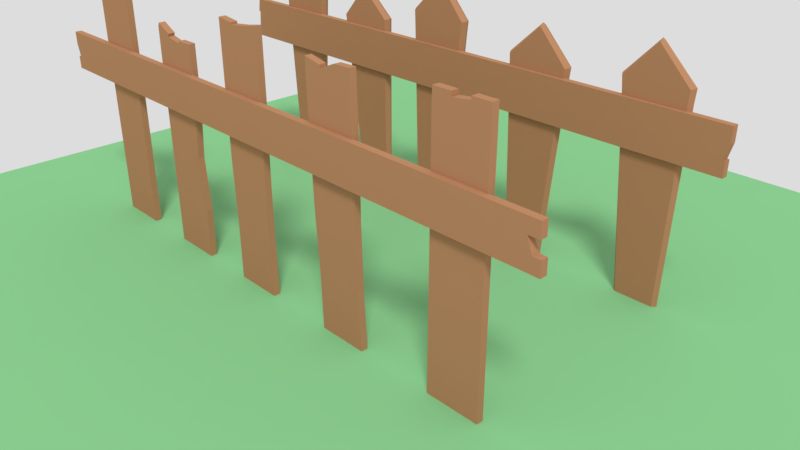 # Source: fences_model.blend  (saved by Blender 2.79.6; exported with 4.5.12 LTS)
import bpy
from mathutils import Matrix  # noqa: F401  (used for matrix-valued properties, if any)

bpy.ops.wm.read_factory_settings(use_empty=True)
scene = bpy.context.scene
scene.name = 'Scene'

# ---- collections
col_collection_1 = bpy.data.collections.new('Collection 1'); scene.collection.children.link(col_collection_1)

# ---- materials (node trees are filled in below, after node groups)
mat_material = bpy.data.materials.new('Material')
mat_material.alpha_threshold = 0.0
mat_material.roughness = 0.5
mat_material.line_color = (0.0, 0.0, 0.0, 1.0)
mat_material_001 = bpy.data.materials.new('Material.001')
mat_material_001.alpha_threshold = 0.0
mat_material_001.roughness = 0.5

# ---- material node trees
mat_material.use_nodes = True; mat_material.node_tree.nodes.clear()
_N = mat_material.node_tree.nodes; _L = mat_material.node_tree.links
n0 = _N.new('ShaderNodeOutputMaterial'); n0.name = 'Material Output'; n0.location = (300, 300)
n1 = _N.new('ShaderNodeBsdfDiffuse'); n1.name = 'Diffuse BSDF'; n1.location = (10, 300)
n1.inputs[0].default_value = (0.42, 0.2082, 0.1063, 1.0)
_L.new(n1.outputs[0], n0.inputs[0])
n0.is_active_output = True
mat_material_001.use_nodes = True; mat_material_001.node_tree.nodes.clear()
_N = mat_material_001.node_tree.nodes; _L = mat_material_001.node_tree.links
n0 = _N.new('ShaderNodeOutputMaterial'); n0.name = 'Material Output'; n0.location = (300, 300)
n1 = _N.new('ShaderNodeBsdfDiffuse'); n1.name = 'Diffuse BSDF'; n1.location = (10, 300)
n1.inputs[0].default_value = (0.2091, 0.4969, 0.2277, 1.0)
_L.new(n1.outputs[0], n0.inputs[0])
n0.is_active_output = True

# ---- world
world_world = bpy.data.worlds.new('World'); scene.world = world_world
world_world.use_nodes = True; world_world.node_tree.nodes.clear()
_N = world_world.node_tree.nodes; _L = world_world.node_tree.links
n0 = _N.new('ShaderNodeOutputWorld'); n0.name = 'World Output'; n0.location = (300, 300)
n1 = _N.new('ShaderNodeBackground'); n1.name = 'Background'; n1.location = (10, 300)
n1.inputs[0].default_value = (0.723, 0.723, 0.723, 1.0)
_L.new(n1.outputs[0], n0.inputs[0])
n0.is_active_output = True
world_world.color = (0.05088, 0.05088, 0.05088)
world_world.use_sun_shadow = False
world_world.sun_shadow_jitter_overblur = 0.0

# ---- cameras
cam_camera = bpy.data.cameras.new('Camera')
cam_camera.clip_end = 100.0
cam_camera.lens = 35.0
cam_camera.sensor_width = 32.0
cam_camera.sensor_height = 18.0
cam_camera.ortho_scale = 7.314
cam_camera.dof.focus_distance = 0.0

# ---- lights
light_lamp = bpy.data.lights.new('Lamp', 'SUN')
light_lamp.transmission_factor = 0.0
light_lamp.cutoff_distance = 30.0
light_lamp.angle = 0.1993
light_lamp.energy = 2.0
light_lamp.shadow_buffer_clip_start = 1.001
light_lamp.shadow_soft_size = 0.1
light_lamp.shadow_cascade_max_distance = 1000.0

# ---- meshes
me_cube_001 = bpy.data.meshes.new('Cube.001')
me_cube_001.from_pydata([(-3.312, -0.04202, -1.011), (-3.312, -0.04202, 2.218), (-3.312, 0.04202, -1.011), (-3.312, 0.04202, 2.218), (-2.654, -0.04202, -1.011), (-2.654, -0.04202, 2.174), (-2.654, 0.04202, -1.011), (-2.654, 0.04202, 2.174), (-2.873, 0.04202, -1.011), (-3.092, 0.04202, -1.011), (-3.092, 0.04202, 2.218), (-2.873, 0.04202, 2.174), (-3.092, -0.04202, -1.011), (-2.873, -0.04202, -1.011), (-2.873, -0.04202, 2.174), (-3.092, -0.04202, 2.218), (-2.873, 0.04202, 2.211), (-2.654, 0.04202, 2.211), (-2.654, -0.04202, 2.211), (-2.873, -0.04202, 2.211), (-3.312, -0.04202, -0.2039), (-3.312, -0.04202, 0.6033), (-3.312, -0.04202, 1.411), (-3.312, 0.04202, 1.411), (-3.312, 0.04202, 0.6033), (-3.312, 0.04202, -0.2039), (-2.654, 0.04202, 1.378), (-2.654, 0.04202, 0.5814), (-2.654, 0.04202, -0.2149), (-2.654, -0.04202, 1.378), (-2.654, -0.04202, 0.5814), (-2.654, -0.04202, -0.2149), (-2.873, -0.04202, 1.378), (-2.873, -0.04202, 0.5814), (-2.873, -0.04202, -0.2149), (-3.092, -0.04202, 1.411), (-3.092, -0.04202, 0.6033), (-3.092, -0.04202, -0.2039), (-3.092, 0.04202, 1.411), (-3.092, 0.04202, 0.6033), (-3.092, 0.04202, -0.2039), (-2.873, 0.04202, 1.378), (-2.873, 0.04202, 0.5814), (-2.873, 0.04202, -0.2149), (-1.925, -0.04202, -0.9895), (-1.917, -0.04202, 1.88), (-1.925, 0.04202, -0.9895), (-1.917, 0.04202, 1.88), (-1.267, -0.04202, -0.9895), (-1.267, -0.04202, 1.757), (-1.267, 0.04202, -0.9895), (-1.267, 0.04202, 1.757), (-1.486, 0.04202, -0.9895), (-1.706, 0.04202, -0.9895), (-1.714, 0.04202, 1.797), (-1.486, 0.04202, 1.757), (-1.706, -0.04202, -0.9895), (-1.486, -0.04202, -0.9895), (-1.486, -0.04202, 1.757), (-1.714, -0.04202, 1.797), (-1.486, 0.04202, 1.788), (-1.267, 0.04202, 1.788), (-1.267, -0.04202, 1.788), (-1.486, -0.04202, 1.788), (-1.925, -0.04202, -0.2934), (-1.925, -0.04202, 0.4026), (-1.925, -0.04202, 1.099), (-1.925, 0.04202, 1.099), (-1.925, 0.04202, 0.4026), (-1.925, 0.04202, -0.2934), (-1.267, 0.04202, 1.07), (-1.319, 0.03834, 0.3832), (-1.269, 0.04569, -0.3015), (-1.267, -0.04202, 1.07), (-1.318, -0.04569, 0.3824), (-1.267, -0.03834, -0.3024), (-1.486, -0.04202, 1.07), (-1.486, -0.04202, 0.3837), (-1.486, -0.04202, -0.3029), (-1.706, -0.04202, 1.099), (-1.706, -0.04202, 0.4026), (-1.706, -0.04202, -0.2934), (-1.706, 0.04202, 1.099), (-1.706, 0.04202, 0.4026), (-1.706, 0.04202, -0.2934), (-1.486, 0.04202, 1.07), (-1.486, 0.04202, 0.3837), (-1.486, 0.04202, -0.3029), (0.08237, 0.04202, -1.011), (0.08081, 0.04202, 2.237), (0.08237, -0.04202, -1.011), (0.08081, -0.04202, 2.237), (-0.5463, 0.04202, -1.011), (-0.5756, 0.04202, 2.174), (-0.5463, -0.04202, -1.011), (-0.5756, -0.04202, 2.174), (-0.3563, -0.04202, -1.011), (-0.1369, -0.04202, -1.011), (-0.1354, -0.04202, 2.2), (-0.3563, -0.04202, 2.174), (-0.1369, 0.04202, -1.011), (-0.3563, 0.04202, -1.011), (-0.3563, 0.04202, 2.174), (-0.1354, 0.04202, 2.2), (-0.3568, -0.04202, 2.199), (-0.575, -0.04202, 2.222), (-0.575, 0.04202, 2.222), (-0.3568, 0.04202, 2.199), (0.06043, 0.04202, -0.2039), (0.06043, 0.04202, 0.6033), (0.08237, 0.04202, 1.411), (0.08237, -0.04202, 1.411), (0.06043, -0.04202, 0.6033), (0.06043, -0.04202, -0.2039), (-0.5756, -0.04202, 1.378), (-0.5756, -0.04202, 0.5814), (-0.5463, -0.04202, -0.2149), (-0.5756, 0.04202, 1.378), (-0.5756, 0.04202, 0.5814), (-0.5463, 0.04202, -0.2149), (-0.3563, 0.04202, 1.378), (-0.3563, 0.04202, 0.5814), (-0.3563, 0.04202, -0.2149), (-0.1369, 0.04202, 1.411), (-0.1369, 0.04202, 0.6033), (-0.1369, 0.04202, -0.2039), (-0.1369, -0.04202, 1.411), (-0.1369, -0.04202, 0.6033), (-0.1369, -0.04202, -0.2039), (-0.3563, -0.04202, 1.378), (-0.3563, -0.04202, 0.5814), (-0.3563, -0.04202, -0.2149), (1.635, 0.04202, -1.002), (1.549, 0.04202, 2.115), (1.635, -0.04202, -1.002), (1.549, -0.04202, 2.115), (1.007, 0.04202, -1.02), (0.8921, 0.04202, 2.013), (1.007, -0.04202, -1.02), (0.8921, -0.04202, 2.013), (1.197, -0.04202, -1.015), (1.416, -0.04202, -1.009), (1.329, -0.04202, 2.109), (1.111, -0.04202, 2.019), (1.416, 0.04202, -1.009), (1.197, 0.04202, -1.015), (1.111, 0.04202, 2.019), (1.329, 0.04202, 2.109), (1.108, -0.04202, 2.056), (0.8935, -0.04202, 2.101), (0.8935, 0.04202, 2.101), (1.108, 0.04202, 2.056), (1.592, 0.04202, -0.2342), (1.57, 0.04202, 0.5347), (1.57, 0.04202, 1.304), (1.57, -0.04202, 1.304), (1.57, -0.04202, 0.5347), (1.592, -0.04202, -0.2342), (0.9135, -0.04202, 1.254), (0.9349, -0.04202, 0.4959), (0.9855, -0.04202, -0.2617), (0.9135, 0.04202, 1.254), (0.9349, 0.04202, 0.4959), (0.9855, 0.04202, -0.2617), (1.133, 0.04202, 1.261), (1.154, 0.04202, 0.5021), (1.175, 0.04202, -0.2564), (1.351, 0.04202, 1.298), (1.373, 0.04202, 0.5292), (1.394, 0.04202, -0.2397), (1.351, -0.04202, 1.298), (1.373, -0.04202, 0.5292), (1.394, -0.04202, -0.2397), (1.133, -0.04202, 1.261), (1.154, -0.04202, 0.5021), (1.175, -0.04202, -0.2564), (-1.896, -0.04202, 1.93), (-1.896, 0.04202, 1.93), (-1.7, -0.04202, 1.832), (-1.7, 0.04202, 1.832), (2.604, -0.04202, -1.011), (2.604, -0.04202, 2.148), (2.604, 0.04202, -1.011), (2.604, 0.04202, 2.148), (3.262, -0.04202, -1.011), (3.262, -0.04202, 2.174), (3.262, 0.04202, -1.011), (3.262, 0.04202, 2.174), (3.042, 0.04202, -1.011), (2.823, 0.04202, -1.011), (2.823, 0.04202, 2.148), (3.042, 0.04202, 2.174), (2.823, -0.04202, -1.011), (3.042, -0.04202, -1.011), (3.042, -0.04202, 2.174), (2.823, -0.04202, 2.148), (3.042, 0.04202, 2.211), (3.262, 0.04202, 2.211), (3.262, -0.04202, 2.211), (3.042, -0.04202, 2.211), (2.604, -0.04202, -0.2039), (2.604, -0.04202, 0.6033), (2.604, -0.04202, 1.411), (2.604, 0.04202, 1.411), (2.604, 0.04202, 0.6033), (2.604, 0.04202, -0.2039), (3.262, 0.04202, 1.378), (3.262, 0.04202, 0.5814), (3.262, 0.04202, -0.2149), (3.262, -0.04202, 1.378), (3.262, -0.04202, 0.5814), (3.262, -0.04202, -0.2149), (3.042, -0.04202, 1.378), (3.042, -0.04202, 0.5814), (3.042, -0.04202, -0.2149), (2.823, -0.04202, 1.411), (2.823, -0.04202, 0.6033), (2.823, -0.04202, -0.2039), (2.823, 0.04202, 1.411), (2.823, 0.04202, 0.6033), (2.823, 0.04202, -0.2039), (3.042, 0.04202, 1.378), (3.042, 0.04202, 0.5814), (3.042, 0.04202, -0.2149), (2.604, -0.04202, 2.2), (2.604, 0.04202, 2.2), (2.823, -0.04202, 2.2), (2.823, 0.04202, 2.2), (-4.12, -0.1138, 1.431), (3.741, -0.1138, 1.431), (-4.12, -0.02977, 1.431), (3.741, -0.02977, 1.431), (-4.067, -0.1138, 0.9291), (3.807, -0.1138, 0.9291), (-4.067, -0.02977, 0.9291), (3.807, -0.02977, 0.9291), (-4.067, -0.02977, 1.096), (-4.12, -0.02977, 1.264), (3.741, -0.02977, 1.264), (3.807, -0.02977, 1.096), (-4.12, -0.1138, 1.264), (-4.067, -0.1138, 1.096), (3.807, -0.1138, 1.096), (3.741, -0.1138, 1.264), (3.899, -0.02977, 1.096), (3.899, -0.02977, 0.9291), (3.899, -0.1138, 0.9291), (3.899, -0.1138, 1.096), (-2.17, -0.1138, 1.431), (-0.1406, -0.1138, 1.431), (1.889, -0.1138, 1.431), (1.889, -0.02977, 1.431), (-0.1406, -0.02977, 1.431), (-2.17, -0.02977, 1.431), (1.806, -0.02977, 0.9291), (-0.1957, -0.02977, 0.9291), (-2.197, -0.02977, 0.9291), (1.806, -0.1138, 0.9291), (-0.1957, -0.1138, 0.9291), (-2.197, -0.1138, 0.9291), (1.806, -0.1138, 1.096), (-0.1957, -0.1138, 1.096), (-2.197, -0.1138, 1.096), (1.889, -0.1138, 1.264), (-0.1406, -0.1138, 1.264), (-2.17, -0.1138, 1.264), (1.889, -0.02977, 1.264), (-0.1406, -0.02977, 1.264), (-2.17, -0.02977, 1.264), (1.806, -0.02977, 1.096), (-0.1957, -0.02977, 1.096), (-2.197, -0.02977, 1.096), (3.874, -0.1138, 1.431), (3.874, -0.02977, 1.431), (3.874, -0.1138, 1.264), (3.874, -0.02977, 1.264), (-4.12, -0.1138, 0.9291), (-4.12, -0.02977, 0.9291), (-4.12, -0.1138, 1.096), (-4.12, -0.02977, 1.096)], [], [(22, 1, 3, 23), (41, 11, 7, 26), (26, 7, 5, 29), (35, 15, 1, 22), (8, 6, 4, 13), (10, 3, 1, 15), (14, 5, 18, 19), (11, 10, 15, 14), (2, 9, 12, 0), (9, 8, 13, 12), (29, 5, 14, 32), (32, 14, 15, 35), (23, 3, 10, 38), (38, 10, 11, 41), (17, 16, 19, 18), (7, 11, 16, 17), (5, 7, 17, 18), (11, 14, 19, 16), (9, 40, 43, 8), (40, 39, 42, 43), (39, 38, 41, 42), (2, 25, 40, 9), (25, 24, 39, 40), (24, 23, 38, 39), (13, 34, 37, 12), (34, 33, 36, 37), (33, 32, 35, 36), (4, 31, 34, 13), (31, 30, 33, 34), (30, 29, 32, 33), (12, 37, 20, 0), (37, 36, 21, 20), (36, 35, 22, 21), (6, 28, 31, 4), (28, 27, 30, 31), (27, 26, 29, 30), (8, 43, 28, 6), (43, 42, 27, 28), (42, 41, 26, 27), (0, 20, 25, 2), (20, 21, 24, 25), (21, 22, 23, 24), (66, 45, 47, 67), (85, 55, 51, 70), (70, 51, 49, 73), (79, 59, 45, 66), (52, 50, 48, 57), (47, 45, 176, 177), (58, 49, 62, 63), (55, 54, 59, 58), (46, 53, 56, 44), (53, 52, 57, 56), (73, 49, 58, 76), (76, 58, 59, 79), (67, 47, 54, 82), (82, 54, 55, 85), (61, 60, 63, 62), (51, 55, 60, 61), (49, 51, 61, 62), (55, 58, 63, 60), (53, 84, 87, 52), (84, 83, 86, 87), (83, 82, 85, 86), (46, 69, 84, 53), (69, 68, 83, 84), (68, 67, 82, 83), (57, 78, 81, 56), (78, 77, 80, 81), (77, 76, 79, 80), (48, 75, 78, 57), (75, 74, 77, 78), (74, 73, 76, 77), (56, 81, 64, 44), (81, 80, 65, 64), (80, 79, 66, 65), (50, 72, 75, 48), (72, 71, 74, 75), (71, 70, 73, 74), (52, 87, 72, 50), (87, 86, 71, 72), (86, 85, 70, 71), (44, 64, 69, 46), (64, 65, 68, 69), (65, 66, 67, 68), (110, 89, 91, 111), (129, 99, 95, 114), (114, 95, 93, 117), (123, 103, 89, 110), (96, 94, 92, 101), (98, 91, 89, 103), (102, 93, 106, 107), (99, 98, 103, 102), (90, 97, 100, 88), (97, 96, 101, 100), (117, 93, 102, 120), (120, 102, 103, 123), (111, 91, 98, 126), (126, 98, 99, 129), (105, 104, 107, 106), (95, 99, 104, 105), (93, 95, 105, 106), (99, 102, 107, 104), (97, 128, 131, 96), (128, 127, 130, 131), (127, 126, 129, 130), (90, 113, 128, 97), (113, 112, 127, 128), (112, 111, 126, 127), (101, 122, 125, 100), (122, 121, 124, 125), (121, 120, 123, 124), (92, 119, 122, 101), (119, 118, 121, 122), (118, 117, 120, 121), (100, 125, 108, 88), (125, 124, 109, 108), (124, 123, 110, 109), (94, 116, 119, 92), (116, 115, 118, 119), (115, 114, 117, 118), (96, 131, 116, 94), (131, 130, 115, 116), (130, 129, 114, 115), (88, 108, 113, 90), (108, 109, 112, 113), (109, 110, 111, 112), (154, 133, 135, 155), (173, 143, 139, 158), (158, 139, 137, 161), (167, 147, 133, 154), (140, 138, 136, 145), (142, 135, 133, 147), (146, 137, 150, 151), (143, 142, 147, 146), (134, 141, 144, 132), (141, 140, 145, 144), (161, 137, 146, 164), (164, 146, 147, 167), (155, 135, 142, 170), (170, 142, 143, 173), (149, 148, 151, 150), (139, 143, 148, 149), (137, 139, 149, 150), (143, 146, 151, 148), (141, 172, 175, 140), (172, 171, 174, 175), (171, 170, 173, 174), (134, 157, 172, 141), (157, 156, 171, 172), (156, 155, 170, 171), (145, 166, 169, 144), (166, 165, 168, 169), (165, 164, 167, 168), (136, 163, 166, 145), (163, 162, 165, 166), (162, 161, 164, 165), (144, 169, 152, 132), (169, 168, 153, 152), (168, 167, 154, 153), (138, 160, 163, 136), (160, 159, 162, 163), (159, 158, 161, 162), (140, 175, 160, 138), (175, 174, 159, 160), (174, 173, 158, 159), (132, 152, 157, 134), (152, 153, 156, 157), (153, 154, 155, 156), (179, 177, 176, 178), (45, 59, 178, 176), (54, 47, 177, 179), (59, 54, 179, 178), (202, 181, 183, 203), (221, 191, 187, 206), (206, 187, 185, 209), (215, 195, 181, 202), (188, 186, 184, 193), (195, 190, 227, 226), (194, 185, 198, 199), (191, 190, 195, 194), (182, 189, 192, 180), (189, 188, 193, 192), (209, 185, 194, 212), (212, 194, 195, 215), (203, 183, 190, 218), (218, 190, 191, 221), (197, 196, 199, 198), (187, 191, 196, 197), (185, 187, 197, 198), (191, 194, 199, 196), (189, 220, 223, 188), (220, 219, 222, 223), (219, 218, 221, 222), (182, 205, 220, 189), (205, 204, 219, 220), (204, 203, 218, 219), (193, 214, 217, 192), (214, 213, 216, 217), (213, 212, 215, 216), (184, 211, 214, 193), (211, 210, 213, 214), (210, 209, 212, 213), (192, 217, 200, 180), (217, 216, 201, 200), (216, 215, 202, 201), (186, 208, 211, 184), (208, 207, 210, 211), (207, 206, 209, 210), (188, 223, 208, 186), (223, 222, 207, 208), (222, 221, 206, 207), (180, 200, 205, 182), (200, 201, 204, 205), (201, 202, 203, 204), (227, 225, 224, 226), (183, 181, 224, 225), (181, 195, 226, 224), (190, 183, 225, 227), (250, 229, 231, 251), (269, 239, 235, 254), (254, 235, 233, 257), (263, 243, 229, 250), (236, 234, 277, 279), (243, 238, 275, 274), (242, 233, 246, 247), (239, 238, 243, 242), (230, 237, 240, 228), (237, 236, 241, 240), (257, 233, 242, 260), (260, 242, 243, 263), (251, 231, 238, 266), (266, 238, 239, 269), (245, 244, 247, 246), (235, 239, 244, 245), (233, 235, 245, 246), (239, 242, 247, 244), (237, 268, 271, 236), (268, 267, 270, 271), (267, 266, 269, 270), (230, 253, 268, 237), (253, 252, 267, 268), (252, 251, 266, 267), (241, 262, 265, 240), (262, 261, 264, 265), (261, 260, 263, 264), (232, 259, 262, 241), (259, 258, 261, 262), (258, 257, 260, 261), (240, 265, 248, 228), (265, 264, 249, 248), (264, 263, 250, 249), (234, 256, 259, 232), (256, 255, 258, 259), (255, 254, 257, 258), (236, 271, 256, 234), (271, 270, 255, 256), (270, 269, 254, 255), (228, 248, 253, 230), (248, 249, 252, 253), (249, 250, 251, 252), (275, 273, 272, 274), (231, 229, 272, 273), (229, 243, 274, 272), (238, 231, 273, 275), (279, 277, 276, 278), (241, 236, 279, 278), (232, 241, 278, 276), (234, 232, 276, 277)])
me_cube_001.materials.append(mat_material)
me_cube_001.use_remesh_preserve_volume = False
me_cube_001.use_remesh_preserve_attributes = False
me_cube_001.use_mirror_vertex_groups = False
me_cube_001.update()
me_plane = bpy.data.meshes.new('Plane')
me_plane.from_pydata([(-1.0, -1.0, 0.0127), (1.0, -1.0, 0.0127), (-1.0, 1.0, 0.0127), (1.0, 1.0, 0.0127), (-1.0, 1.0, -0.01318), (-1.0, -1.0, -0.01318), (1.0, -1.0, -0.01318), (1.0, 1.0, -0.01318)], [], [(0, 1, 3, 2), (5, 4, 7, 6), (3, 7, 4, 2), (0, 5, 6, 1), (1, 6, 7, 3), (2, 4, 5, 0)])
me_plane.materials.append(mat_material_001)
me_plane.use_remesh_preserve_volume = False
me_plane.use_remesh_preserve_attributes = False
me_plane.use_mirror_vertex_groups = False
me_plane.update()
me_cube = bpy.data.meshes.new('Cube')
me_cube.from_pydata([(-2.759, 0.05076, -0.9789), (-2.759, -0.05076, -0.9789), (-3.241, -0.05076, -0.9789), (-3.241, 0.05076, -0.9789), (-2.587, 0.06315, 1.785), (-2.587, -0.06315, 1.785), (-3.413, -0.06315, 1.785), (-3.413, 0.06315, 1.785), (-3.0, 0.05076, -0.9789), (-3.0, -0.05076, -0.9789), (-3.0, 0.05317, 2.217), (-3.0, -0.05317, 2.217), (-2.602, 0.06493, 1.625), (-2.602, -0.06494, 1.625), (-3.398, -0.06493, 1.625), (-3.398, 0.06493, 1.625), (-3.0, 0.06493, 1.551), (-3.0, -0.06493, 1.551), (-2.711, 0.0, -0.9698), (-3.289, 2.421e-07, -0.9698), (-2.548, -5.662e-07, 1.8), (-3.452, 1.863e-07, 1.8), (-3.0, -1.9e-07, 2.256), (-3.0, 1.192e-07, -0.9698), (-3.437, 2.012e-07, 1.638), (-2.563, -5.141e-07, 1.638), (-0.0852, 0.05076, -1.048), (-0.0852, -0.05076, -1.048), (-0.5676, -0.05076, -1.034), (-0.5676, 0.05076, -1.034), (0.169, 0.06315, 1.772), (0.169, -0.06315, 1.772), (-0.656, -0.06315, 1.797), (-0.656, 0.06315, 1.797), (-0.3264, 0.05076, -1.041), (-0.3264, -0.05076, -1.041), (-0.2305, 0.05317, 2.216), (-0.2305, -0.05317, 2.216), (0.1497, 0.06493, 1.613), (0.1497, -0.06494, 1.613), (-0.6463, -0.06493, 1.637), (-0.6463, 0.06493, 1.637), (-0.2505, 0.06493, 1.551), (-0.2505, -0.06493, 1.551), (-0.03756, 1.055e-09, -1.041), (-0.6147, 2.409e-07, -1.024), (0.2092, -5.644e-07, 1.786), (-0.6953, 1.845e-07, 1.813), (-0.2294, -1.899e-07, 2.255), (-0.3261, 1.191e-07, -1.032), (-0.6842, 1.995e-07, 1.651), (0.1884, -5.123e-07, 1.624), (3.223, 0.04971, -1.072), (3.223, -0.04971, -1.072), (2.751, -0.04971, -1.084), (2.751, 0.04971, -1.084), (3.319, 0.06184, 1.638), (3.319, -0.06184, 1.638), (2.511, -0.06184, 1.617), (2.511, 0.06184, 1.617), (2.987, 0.04971, -1.078), (2.987, -0.04971, -1.078), (2.904, 0.05207, 2.051), (2.904, -0.05207, 2.051), (3.309, 0.06359, 1.482), (3.309, -0.06359, 1.482), (2.53, -0.06359, 1.461), (2.53, 0.06359, 1.461), (2.921, 0.06359, 1.399), (2.921, -0.06359, 1.399), (3.269, -2.57e-09, -1.061), (2.704, 2.366e-07, -1.076), (3.358, -5.575e-07, 1.654), (2.472, 1.825e-07, 1.631), (2.903, -1.875e-07, 2.089), (2.987, 1.152e-07, -1.069), (2.492, 1.971e-07, 1.473), (3.346, -5.064e-07, 1.495), (-4.103, -0.1144, 0.8449), (-4.057, -0.1144, 1.411), (-4.103, -0.02769, 0.8449), (-4.057, -0.02769, 1.411), (3.804, -0.1144, 0.8449), (3.852, -0.1144, 1.411), (3.804, -0.02769, 0.8449), (3.852, -0.02769, 1.411), (-4.103, -0.1144, 1.034), (-4.085, -0.1144, 1.222), (-4.085, -0.02769, 1.222), (-4.103, -0.02769, 1.034), (3.852, -0.02769, 1.222), (3.804, -0.02769, 1.034), (3.852, -0.1144, 1.222), (3.804, -0.1144, 1.034), (3.828, -0.02769, 1.034), (3.828, -0.02769, 0.8449), (3.828, -0.1144, 0.8449), (3.828, -0.1144, 1.034), (-4.118, -0.1122, 1.224), (-4.091, -0.1122, 1.403), (-4.091, -0.02985, 1.403), (-4.118, -0.02985, 1.224), (1.523, 0.04971, -1.056), (1.523, -0.04971, -1.056), (1.05, -0.04971, -1.041), (1.05, 0.04971, -1.041), (1.765, 0.06184, 1.522), (1.765, -0.06184, 1.522), (0.9567, -0.06184, 1.548), (0.9567, 0.06184, 1.548), (1.286, 0.04971, -1.049), (1.286, -0.04971, -1.049), (1.372, 0.05207, 1.939), (1.372, -0.05207, 1.939), (1.746, 0.06359, 1.373), (1.746, -0.06359, 1.373), (0.9667, -0.06359, 1.398), (0.9667, 0.06359, 1.398), (1.354, 0.06359, 1.317), (1.354, -0.06359, 1.317), (1.569, -4.335e-10, -1.049), (1.004, 2.344e-07, -1.032), (1.804, -5.542e-07, 1.535), (0.9182, 1.792e-07, 1.563), (1.373, -1.875e-07, 1.976), (1.287, 1.152e-07, -1.04), (0.9295, 1.938e-07, 1.411), (1.784, -5.032e-07, 1.384), (-1.239, 0.04971, -1.031), (-1.239, -0.04971, -1.031), (-1.711, -0.04971, -1.061), (-1.711, 0.04971, -1.061), (-1.24, 0.06184, 1.559), (-1.24, -0.06184, 1.559), (-2.047, -0.06184, 1.508), (-2.047, 0.06184, 1.508), (-1.475, 0.04971, -1.046), (-1.475, -0.04971, -1.046), (-1.67, 0.05207, 1.937), (-1.67, -0.05207, 1.937), (-1.245, 0.06359, 1.409), (-1.245, -0.06359, 1.409), (-2.023, -0.06359, 1.36), (-2.023, 0.06359, 1.36), (-1.629, 0.06359, 1.316), (-1.629, -0.06359, 1.316), (-1.193, -4.335e-10, -1.02), (-1.757, 2.344e-07, -1.055), (-1.202, -5.542e-07, 1.576), (-2.087, 1.792e-07, 1.52), (-1.672, -1.875e-07, 1.973), (-1.475, 1.152e-07, -1.037), (-2.061, 1.938e-07, 1.37), (-1.208, -5.032e-07, 1.423)], [], [(23, 9, 2, 19), (22, 21, 6, 11), (25, 20, 5, 13), (17, 11, 6, 14), (24, 21, 7, 15), (16, 8, 3, 15), (12, 0, 8, 16), (13, 5, 11, 17), (20, 22, 11, 5), (18, 1, 9, 23), (1, 13, 17, 9), (4, 12, 16, 10), (10, 16, 15, 7), (19, 24, 15, 3), (9, 17, 14, 2), (18, 25, 13, 1), (0, 12, 25, 18), (2, 14, 24, 19), (0, 18, 23, 8), (4, 10, 22, 20), (14, 6, 21, 24), (12, 4, 20, 25), (10, 7, 21, 22), (8, 23, 19, 3), (49, 35, 28, 45), (48, 47, 32, 37), (51, 46, 31, 39), (43, 37, 32, 40), (50, 47, 33, 41), (42, 34, 29, 41), (38, 26, 34, 42), (39, 31, 37, 43), (46, 48, 37, 31), (44, 27, 35, 49), (27, 39, 43, 35), (30, 38, 42, 36), (36, 42, 41, 33), (45, 50, 41, 29), (35, 43, 40, 28), (44, 51, 39, 27), (26, 38, 51, 44), (28, 40, 50, 45), (26, 44, 49, 34), (30, 36, 48, 46), (40, 32, 47, 50), (38, 30, 46, 51), (36, 33, 47, 48), (34, 49, 45, 29), (75, 61, 54, 71), (74, 73, 58, 63), (77, 72, 57, 65), (69, 63, 58, 66), (76, 73, 59, 67), (68, 60, 55, 67), (64, 52, 60, 68), (65, 57, 63, 69), (72, 74, 63, 57), (70, 53, 61, 75), (53, 65, 69, 61), (56, 64, 68, 62), (62, 68, 67, 59), (71, 76, 67, 55), (61, 69, 66, 54), (70, 77, 65, 53), (52, 64, 77, 70), (54, 66, 76, 71), (52, 70, 75, 60), (56, 62, 74, 72), (66, 58, 73, 76), (64, 56, 72, 77), (62, 59, 73, 74), (60, 75, 71, 55), (79, 81, 100, 99), (88, 81, 85, 90), (90, 85, 83, 92), (92, 83, 79, 87), (80, 84, 82, 78), (85, 81, 79, 83), (82, 93, 86, 78), (93, 92, 87, 86), (84, 91, 94, 95), (91, 90, 92, 93), (80, 89, 91, 84), (89, 88, 90, 91), (78, 86, 89, 80), (86, 87, 88, 89), (95, 94, 97, 96), (91, 93, 97, 94), (93, 82, 96, 97), (82, 84, 95, 96), (98, 99, 100, 101), (88, 87, 98, 101), (81, 88, 101, 100), (87, 79, 99, 98), (125, 111, 104, 121), (124, 123, 108, 113), (127, 122, 107, 115), (119, 113, 108, 116), (126, 123, 109, 117), (118, 110, 105, 117), (114, 102, 110, 118), (115, 107, 113, 119), (122, 124, 113, 107), (120, 103, 111, 125), (103, 115, 119, 111), (106, 114, 118, 112), (112, 118, 117, 109), (121, 126, 117, 105), (111, 119, 116, 104), (120, 127, 115, 103), (102, 114, 127, 120), (104, 116, 126, 121), (102, 120, 125, 110), (106, 112, 124, 122), (116, 108, 123, 126), (114, 106, 122, 127), (112, 109, 123, 124), (110, 125, 121, 105), (151, 137, 130, 147), (150, 149, 134, 139), (153, 148, 133, 141), (145, 139, 134, 142), (152, 149, 135, 143), (144, 136, 131, 143), (140, 128, 136, 144), (141, 133, 139, 145), (148, 150, 139, 133), (146, 129, 137, 151), (129, 141, 145, 137), (132, 140, 144, 138), (138, 144, 143, 135), (147, 152, 143, 131), (137, 145, 142, 130), (146, 153, 141, 129), (128, 140, 153, 146), (130, 142, 152, 147), (128, 146, 151, 136), (132, 138, 150, 148), (142, 134, 149, 152), (140, 132, 148, 153), (138, 135, 149, 150), (136, 151, 147, 131)])
me_cube.materials.append(mat_material)
me_cube.use_remesh_preserve_volume = False
me_cube.use_remesh_preserve_attributes = False
me_cube.use_mirror_vertex_groups = False
me_cube.update()

# ---- objects
ob_cube_001 = bpy.data.objects.new('Cube.001', me_cube_001)
ob_plane = bpy.data.objects.new('Plane', me_plane)
ob_cube = bpy.data.objects.new('Cube', me_cube)
ob_lamp = bpy.data.objects.new('Lamp', light_lamp)
ob_camera = bpy.data.objects.new('Camera', cam_camera)

# ---- transforms, parenting, visibility, modifiers, constraints
ob_cube_001.location = (0.0, -1.507, 0.9732)
ob_cube_001.lineart.crease_threshold = 0.0
ob_plane.location = (0.0, 0.0, -0.03221)
ob_plane.scale = (-5.796, -5.796, -5.796)
ob_plane.lineart.crease_threshold = 0.0
ob_cube.location = (0.0, 1.493, 1.0)
ob_cube.lock_rotations_4d = False
ob_cube.empty_display_type = 'ARROWS'
ob_cube.lineart.crease_threshold = 0.0
ob_lamp.location = (0.5741, -7.21, 17.22)
ob_lamp.rotation_euler = (0.6503, 0.05522, 0.7768)
ob_lamp.lock_rotations_4d = False
ob_lamp.empty_display_type = 'ARROWS'
ob_lamp.color = (0.0, 0.0, 0.0, 0.0)
ob_lamp.lineart.crease_threshold = 0.0
ob_camera.location = (7.481, -6.508, 5.344)
ob_camera.rotation_euler = (1.109, 0.0, 0.8149)
ob_camera.lock_rotations_4d = False
ob_camera.empty_display_type = 'ARROWS'
ob_camera.color = (0.0, 0.0, 0.0, 0.0)
ob_camera.display_type = 'WIRE'
ob_camera.lineart.crease_threshold = 0.0

# ---- collection membership
col_collection_1.objects.link(ob_cube_001)
col_collection_1.objects.link(ob_plane)
col_collection_1.objects.link(ob_cube)
col_collection_1.objects.link(ob_lamp)
col_collection_1.objects.link(ob_camera)

# ---- scene / render settings (as saved in the file)
scene.camera = ob_camera
scene.frame_start = 1; scene.frame_end = 250; scene.frame_set(1)
scene.render.engine = 'CYCLES'
scene.render.resolution_percentage = 50
scene.render.dither_intensity = 0.0
scene.cycles.use_denoising = False
scene.cycles.samples = 128
scene.cycles.sampling_pattern = 'TABULATED_SOBOL'
scene.cycles.use_adaptive_sampling = False
scene.cycles.use_light_tree = False
scene.view_settings.view_transform = 'Standard'
bpy.context.view_layer.update()
